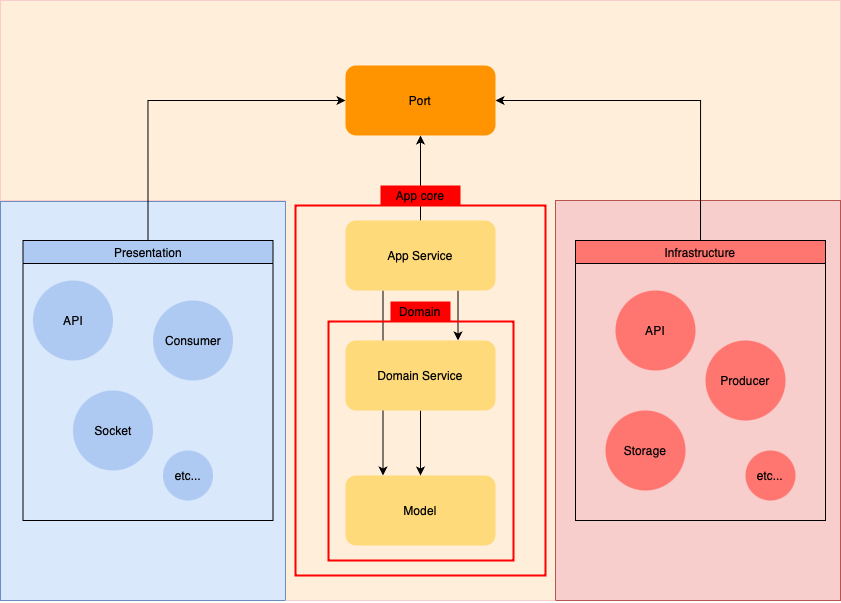

The diagram above was exported from draw.io. Its source (the exported page's mxGraphModel, read from the mxfile embedded in the PNG):
<mxGraphModel dx="1158" dy="818" grid="1" gridSize="10" guides="1" tooltips="1" connect="1" arrows="1" fold="1" page="1" pageScale="1" pageWidth="850" pageHeight="1100" math="0" shadow="0">
  <root>
    <mxCell id="0" />
    <mxCell id="1" parent="0" />
    <mxCell id="sMTfbU9oXfHL3TnmKmUq-3" value="" style="rounded=0;whiteSpace=wrap;html=1;align=center;verticalAlign=middle;fontFamily=Helvetica;fontSize=12;fontColor=default;fillColor=#FFEFDA;strokeColor=#F8CECC;" vertex="1" parent="1">
      <mxGeometry x="5" y="40" width="840" height="200" as="geometry" />
    </mxCell>
    <mxCell id="HpvR7lTu5yrIbV9WHU2_-1" value="" style="rounded=0;whiteSpace=wrap;html=1;align=center;verticalAlign=middle;fontFamily=Helvetica;fontSize=12;fontColor=default;fillColor=#FFEFDA;strokeColor=none;" vertex="1" parent="1">
      <mxGeometry x="290" y="200" width="270" height="440" as="geometry" />
    </mxCell>
    <mxCell id="pYILYdsRu_g3O7FTsTVh-2" value="" style="rounded=0;whiteSpace=wrap;html=1;align=center;verticalAlign=middle;fontFamily=Helvetica;fontSize=12;fontColor=default;fillColor=#F8CECC;strokeColor=#B85450;" vertex="1" parent="1">
      <mxGeometry x="560" y="240" width="285" height="400" as="geometry" />
    </mxCell>
    <mxCell id="sMTfbU9oXfHL3TnmKmUq-17" value="" style="rounded=0;whiteSpace=wrap;html=1;align=center;verticalAlign=middle;fontFamily=Helvetica;fontSize=12;fontColor=default;fillColor=#DAE8FC;strokeColor=#6C8EBF;" vertex="1" parent="1">
      <mxGeometry x="5" y="241" width="285" height="399" as="geometry" />
    </mxCell>
    <mxCell id="jlr_tHeU6HmAvCeweBVd-5" style="edgeStyle=orthogonalEdgeStyle;rounded=0;orthogonalLoop=1;jettySize=auto;html=1;exitX=0.5;exitY=0;exitDx=0;exitDy=0;entryX=0;entryY=0.5;entryDx=0;entryDy=0;" edge="1" parent="1" source="v8H2H4qJcxk29AfeVvnA-12" target="JlYWGj3Nh01vifQ5eE9n-3">
      <mxGeometry relative="1" as="geometry">
        <mxPoint x="170" y="240" as="sourcePoint" />
      </mxGeometry>
    </mxCell>
    <mxCell id="jlr_tHeU6HmAvCeweBVd-6" style="edgeStyle=orthogonalEdgeStyle;rounded=0;orthogonalLoop=1;jettySize=auto;html=1;exitX=0.5;exitY=0;exitDx=0;exitDy=0;entryX=1;entryY=0.5;entryDx=0;entryDy=0;" edge="1" parent="1" source="v8H2H4qJcxk29AfeVvnA-13" target="JlYWGj3Nh01vifQ5eE9n-3">
      <mxGeometry relative="1" as="geometry">
        <mxPoint x="670" y="240" as="sourcePoint" />
      </mxGeometry>
    </mxCell>
    <mxCell id="4TFM-D44wn44rx32cDBE-2" value="Model" style="rounded=1;whiteSpace=wrap;html=1;fillColor=#FFDA7A;strokeColor=none;" vertex="1" parent="1">
      <mxGeometry x="350" y="515" width="150" height="70" as="geometry" />
    </mxCell>
    <mxCell id="jlr_tHeU6HmAvCeweBVd-1" style="edgeStyle=orthogonalEdgeStyle;rounded=0;orthogonalLoop=1;jettySize=auto;html=1;exitX=0.25;exitY=1;exitDx=0;exitDy=0;entryX=0.25;entryY=0;entryDx=0;entryDy=0;" edge="1" parent="1" source="JlYWGj3Nh01vifQ5eE9n-2" target="4TFM-D44wn44rx32cDBE-2">
      <mxGeometry relative="1" as="geometry" />
    </mxCell>
    <mxCell id="jlr_tHeU6HmAvCeweBVd-2" style="edgeStyle=orthogonalEdgeStyle;rounded=0;orthogonalLoop=1;jettySize=auto;html=1;exitX=0.75;exitY=1;exitDx=0;exitDy=0;entryX=0.75;entryY=0;entryDx=0;entryDy=0;" edge="1" parent="1" source="JlYWGj3Nh01vifQ5eE9n-2" target="JlYWGj3Nh01vifQ5eE9n-1">
      <mxGeometry relative="1" as="geometry" />
    </mxCell>
    <mxCell id="jlr_tHeU6HmAvCeweBVd-4" style="edgeStyle=orthogonalEdgeStyle;rounded=0;orthogonalLoop=1;jettySize=auto;html=1;exitX=0.5;exitY=0;exitDx=0;exitDy=0;" edge="1" parent="1" source="JlYWGj3Nh01vifQ5eE9n-2" target="JlYWGj3Nh01vifQ5eE9n-3">
      <mxGeometry relative="1" as="geometry" />
    </mxCell>
    <mxCell id="JlYWGj3Nh01vifQ5eE9n-2" value="App Service" style="rounded=1;whiteSpace=wrap;html=1;fillColor=#FFDA7A;strokeColor=none;" vertex="1" parent="1">
      <mxGeometry x="350" y="260" width="150" height="70" as="geometry" />
    </mxCell>
    <mxCell id="JlYWGj3Nh01vifQ5eE9n-3" value="Port" style="rounded=1;whiteSpace=wrap;html=1;fillColor=#FF9300;strokeColor=none;" vertex="1" parent="1">
      <mxGeometry x="350" y="105" width="150" height="70" as="geometry" />
    </mxCell>
    <mxCell id="jlr_tHeU6HmAvCeweBVd-3" style="edgeStyle=orthogonalEdgeStyle;rounded=0;orthogonalLoop=1;jettySize=auto;html=1;exitX=0.5;exitY=1;exitDx=0;exitDy=0;" edge="1" parent="1" source="JlYWGj3Nh01vifQ5eE9n-1" target="4TFM-D44wn44rx32cDBE-2">
      <mxGeometry relative="1" as="geometry" />
    </mxCell>
    <mxCell id="jlr_tHeU6HmAvCeweBVd-7" value="" style="rounded=0;whiteSpace=wrap;html=1;fillColor=none;strokeColor=#FF0000;strokeWidth=2;" vertex="1" parent="1">
      <mxGeometry x="300" y="245" width="250" height="370" as="geometry" />
    </mxCell>
    <mxCell id="JlYWGj3Nh01vifQ5eE9n-1" value="Domain Service" style="rounded=1;whiteSpace=wrap;html=1;fillColor=#FFDA7A;strokeColor=none;" vertex="1" parent="1">
      <mxGeometry x="350" y="380" width="150" height="70" as="geometry" />
    </mxCell>
    <mxCell id="jlr_tHeU6HmAvCeweBVd-8" value="" style="rounded=0;whiteSpace=wrap;html=1;fillColor=none;strokeWidth=2;strokeColor=#FF0000;" vertex="1" parent="1">
      <mxGeometry x="333" y="361" width="185" height="239" as="geometry" />
    </mxCell>
    <mxCell id="v8H2H4qJcxk29AfeVvnA-2" value="App core" style="rounded=0;whiteSpace=wrap;html=1;fillColor=#FF0000;strokeColor=none;" vertex="1" parent="1">
      <mxGeometry x="385" y="225" width="80" height="20" as="geometry" />
    </mxCell>
    <mxCell id="v8H2H4qJcxk29AfeVvnA-3" value="Domain" style="rounded=0;whiteSpace=wrap;html=1;fillColor=#FF0000;strokeColor=none;" vertex="1" parent="1">
      <mxGeometry x="395" y="341" width="60" height="20" as="geometry" />
    </mxCell>
    <mxCell id="v8H2H4qJcxk29AfeVvnA-12" value="&lt;span style=&quot;font-weight: 400;&quot;&gt;Presentation&lt;/span&gt;" style="swimlane;whiteSpace=wrap;html=1;rounded=0;align=center;verticalAlign=middle;fontFamily=Helvetica;fontSize=12;fontColor=default;fillColor=#AECAF2;" vertex="1" parent="1">
      <mxGeometry x="27.5" y="280" width="250" height="280" as="geometry" />
    </mxCell>
    <mxCell id="v8H2H4qJcxk29AfeVvnA-6" value="API" style="ellipse;whiteSpace=wrap;html=1;aspect=fixed;rounded=0;align=center;verticalAlign=middle;fontFamily=Helvetica;fontSize=12;fillColor=#AECAF2;strokeColor=none;" vertex="1" parent="v8H2H4qJcxk29AfeVvnA-12">
      <mxGeometry x="10" y="40" width="80" height="80" as="geometry" />
    </mxCell>
    <mxCell id="v8H2H4qJcxk29AfeVvnA-7" value="Consumer" style="ellipse;whiteSpace=wrap;html=1;aspect=fixed;rounded=0;align=center;verticalAlign=middle;fontFamily=Helvetica;fontSize=12;strokeColor=none;fillColor=#AECAF2;" vertex="1" parent="v8H2H4qJcxk29AfeVvnA-12">
      <mxGeometry x="130" y="60" width="80" height="80" as="geometry" />
    </mxCell>
    <mxCell id="v8H2H4qJcxk29AfeVvnA-5" value="Socket" style="ellipse;whiteSpace=wrap;html=1;aspect=fixed;rounded=0;align=center;verticalAlign=middle;fontFamily=Helvetica;fontSize=12;fillColor=#AECAF2;strokeColor=none;" vertex="1" parent="v8H2H4qJcxk29AfeVvnA-12">
      <mxGeometry x="50" y="150" width="80" height="80" as="geometry" />
    </mxCell>
    <mxCell id="sMTfbU9oXfHL3TnmKmUq-1" value="etc..." style="ellipse;whiteSpace=wrap;html=1;aspect=fixed;rounded=0;align=center;verticalAlign=middle;fontFamily=Helvetica;fontSize=12;fillColor=#AECAF2;strokeColor=none;" vertex="1" parent="v8H2H4qJcxk29AfeVvnA-12">
      <mxGeometry x="140" y="210" width="50" height="50" as="geometry" />
    </mxCell>
    <mxCell id="v8H2H4qJcxk29AfeVvnA-13" value="&lt;span style=&quot;font-weight: 400;&quot;&gt;Infrastructure&lt;/span&gt;" style="swimlane;whiteSpace=wrap;html=1;rounded=0;align=center;verticalAlign=middle;fontFamily=Helvetica;fontSize=12;fontColor=default;fillColor=#FF756F;" vertex="1" parent="1">
      <mxGeometry x="580" y="280" width="250" height="280" as="geometry" />
    </mxCell>
    <mxCell id="v8H2H4qJcxk29AfeVvnA-9" value="API" style="ellipse;whiteSpace=wrap;html=1;aspect=fixed;rounded=0;align=center;verticalAlign=middle;fontFamily=Helvetica;fontSize=12;fillColor=#FF756F;strokeColor=none;" vertex="1" parent="v8H2H4qJcxk29AfeVvnA-13">
      <mxGeometry x="40" y="50" width="80" height="80" as="geometry" />
    </mxCell>
    <mxCell id="v8H2H4qJcxk29AfeVvnA-10" value="Storage" style="ellipse;whiteSpace=wrap;html=1;aspect=fixed;rounded=0;align=center;verticalAlign=middle;fontFamily=Helvetica;fontSize=12;strokeColor=none;fillColor=#FF756F;" vertex="1" parent="v8H2H4qJcxk29AfeVvnA-13">
      <mxGeometry x="30" y="170" width="80" height="80" as="geometry" />
    </mxCell>
    <mxCell id="v8H2H4qJcxk29AfeVvnA-11" value="Producer" style="ellipse;whiteSpace=wrap;html=1;aspect=fixed;rounded=0;align=center;verticalAlign=middle;fontFamily=Helvetica;fontSize=12;strokeColor=none;fillColor=#FF756F;" vertex="1" parent="v8H2H4qJcxk29AfeVvnA-13">
      <mxGeometry x="130" y="100" width="80" height="80" as="geometry" />
    </mxCell>
    <mxCell id="sMTfbU9oXfHL3TnmKmUq-2" value="etc..." style="ellipse;whiteSpace=wrap;html=1;aspect=fixed;rounded=0;align=center;verticalAlign=middle;fontFamily=Helvetica;fontSize=12;fillColor=#FF756F;strokeColor=none;" vertex="1" parent="v8H2H4qJcxk29AfeVvnA-13">
      <mxGeometry x="170" y="210" width="50" height="50" as="geometry" />
    </mxCell>
    <mxCell id="LgHH4t9PlSgN-J53ZQIp-2" value="" style="endArrow=none;html=1;rounded=0;fontFamily=Helvetica;fontSize=12;fontColor=default;entryX=0;entryY=1;entryDx=0;entryDy=0;exitX=0;exitY=1;exitDx=0;exitDy=0;strokeColor=#F8CECC;" edge="1" parent="1" source="HpvR7lTu5yrIbV9WHU2_-1" target="pYILYdsRu_g3O7FTsTVh-2">
      <mxGeometry width="50" height="50" relative="1" as="geometry">
        <mxPoint x="288.79" y="640.002" as="sourcePoint" />
        <mxPoint x="580.005" y="640.4" as="targetPoint" />
      </mxGeometry>
    </mxCell>
  </root>
</mxGraphModel>